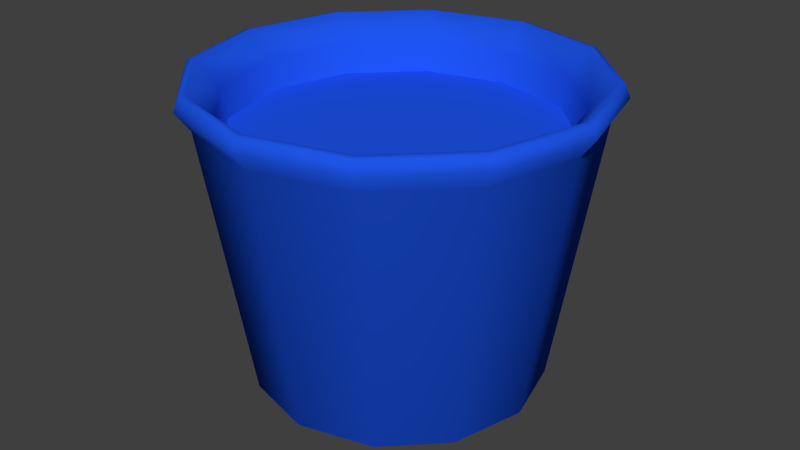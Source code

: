 # Source: BucketSmall.blend  (saved by Blender 2.73.0; exported with 4.5.12 LTS)
import bpy
from mathutils import Matrix  # noqa: F401  (used for matrix-valued properties, if any)

bpy.ops.wm.read_factory_settings(use_empty=True)
scene = bpy.context.scene
scene.name = 'Scene'

# ---- collections
col_collection_1 = bpy.data.collections.new('Collection 1'); scene.collection.children.link(col_collection_1)

# ---- materials (node trees are filled in below, after node groups)
mat_material = bpy.data.materials.new('Material')
mat_material.alpha_threshold = 0.0
mat_material.use_transparent_shadow = False
mat_material.diffuse_color = (0.01341, 0.0906, 0.8, 1.0)
mat_material.roughness = 0.5

# ---- material node trees

# ---- world
world_world = bpy.data.worlds.new('World'); scene.world = world_world
world_world.use_sun_shadow = False
world_world.sun_shadow_jitter_overblur = 0.0
world_world.cycles.sampling_method = 'MANUAL'
world_world.cycles.sample_map_resolution = 256

# ---- meshes
me_circle_000 = bpy.data.meshes.new('Circle.000')
me_circle_000.from_pydata([(0.06566, 0.1927, -0.1137), (2.21e-09, 0.1927, -0.1313), (0.1137, 0.1927, -0.06566), (0.1313, 0.1927, -2.258e-08), (0.1137, 0.1927, 0.06566), (0.06566, 0.1927, 0.1137), (-1.845e-08, 0.1927, 0.1313), (-0.06566, 0.1927, 0.1137), (-0.1137, 0.1927, 0.06566), (-0.1313, 0.1927, -7.726e-08), (-0.1137, 0.1927, -0.06566), (-0.06566, 0.1927, -0.1137), (1.121e-08, 0.1927, -6.103e-08)], [], [(11, 12, 1), (10, 12, 11), (9, 12, 10), (8, 12, 9), (7, 12, 8), (6, 12, 7), (5, 12, 6), (4, 12, 5), (3, 12, 4), (2, 12, 3), (0, 12, 2), (1, 12, 0)])
_uv = me_circle_000.uv_layers.new(name='UVMap')
_uv.uv.foreach_set('vector', [0.6339, 9.998e-05, 0.5, 0.5, 0.866, 0.134, 0.3661, 9.998e-05, 0.5, 0.5, 0.6339, 9.998e-05, 0.134, 0.134, 0.5, 0.5, 0.3661, 9.998e-05, 9.998e-05, 0.3661, 0.5, 0.5, 0.134, 0.134, 9.998e-05, 0.6339, 0.5, 0.5, 9.998e-05, 0.3661, 0.134, 0.866, 0.5, 0.5, 9.998e-05, 0.6339, 0.3661, 0.9999, 0.5, 0.5, 0.134, 0.866, 0.6339, 0.9999, 0.5, 0.5, 0.3661, 0.9999, 0.866, 0.866, 0.5, 0.5, 0.6339, 0.9999, 0.9999, 0.6339, 0.5, 0.5, 0.866, 0.866, 0.9999, 0.3661, 0.5, 0.5, 0.9999, 0.6339, 0.866, 0.134, 0.5, 0.5, 0.9999, 0.3661])
_ca = me_circle_000.color_attributes.new('Col', 'BYTE_COLOR', 'CORNER')
_ca.data.foreach_set('color', [1.0, 1.0, 1.0, 1.0, 1.0, 1.0, 1.0, 1.0, 1.0, 1.0, 1.0, 1.0, 1.0, 1.0, 1.0, 1.0, 1.0, 1.0, 1.0, 1.0, 1.0, 1.0, 1.0, 1.0, 1.0, 1.0, 1.0, 1.0, 1.0, 1.0, 1.0, 1.0, 1.0, 1.0, 1.0, 1.0, 1.0, 1.0, 1.0, 1.0, 1.0, 1.0, 1.0, 1.0, 1.0, 1.0, 1.0, 1.0, 1.0, 1.0, 1.0, 1.0, 1.0, 1.0, 1.0, 1.0, 1.0, 1.0, 1.0, 1.0, 1.0, 1.0, 1.0, 1.0, 1.0, 1.0, 1.0, 1.0, 1.0, 1.0, 1.0, 1.0, 1.0, 1.0, 1.0, 1.0, 1.0, 1.0, 1.0, 1.0, 1.0, 1.0, 1.0, 1.0, 1.0, 1.0, 1.0, 1.0, 1.0, 1.0, 1.0, 1.0, 1.0, 1.0, 1.0, 1.0, 1.0, 1.0, 1.0, 1.0, 1.0, 1.0, 1.0, 1.0, 1.0, 1.0, 1.0, 1.0, 1.0, 1.0, 1.0, 1.0, 1.0, 1.0, 1.0, 1.0, 1.0, 1.0, 1.0, 1.0, 1.0, 1.0, 1.0, 1.0, 1.0, 1.0, 1.0, 1.0, 1.0, 1.0, 1.0, 1.0, 1.0, 1.0, 1.0, 1.0, 1.0, 1.0, 1.0, 1.0, 1.0, 1.0, 1.0, 1.0])
me_circle_000.materials.append(mat_material)
me_circle_000.use_remesh_preserve_volume = False
me_circle_000.use_remesh_preserve_attributes = False
me_circle_000.use_mirror_vertex_groups = False
me_circle_000.update()
me_circle_001 = bpy.data.meshes.new('Circle.001')
me_circle_001.from_pydata([(0.08494, 0.02073, -0.04904), (0.09808, 0.02073, 4.475e-08), (0.08494, 0.02073, 0.04904), (0.04904, 0.02073, 0.08494), (-1.285e-08, 0.02073, 0.09808), (-0.04904, 0.02073, 0.08494), (-0.08494, 0.02073, 0.04904), (-0.09808, 0.02073, 2.773e-09), (-0.08494, 0.02073, -0.04904), (-0.04904, 0.02073, -0.08494), (1.323e-09, 0.02073, -0.09808), (0.04904, 0.02073, -0.08494), (4.173e-10, 0.236, -0.1459), (-0.07295, 0.236, -0.1263), (-0.1263, 0.236, -0.07295), (-0.1459, 0.236, -8.845e-08), (-0.1263, 0.236, 0.07295), (-0.07295, 0.236, 0.1263), (-2.129e-08, 0.236, 0.1459), (0.07295, 0.236, 0.1263), (0.1263, 0.236, 0.07295), (0.1459, 0.236, -2.7e-08), (0.1263, 0.236, -0.07295), (0.07295, 0.236, -0.1263), (4.034e-09, 0.0103, 1.757e-08), (0.07179, 0.2117, -0.1244), (1.403e-09, 0.2117, -0.1436), (0.1244, 0.2117, -0.07179), (0.1436, 0.2117, -1.752e-08), (0.1244, 0.2117, 0.07179), (0.07179, 0.2117, 0.1243), (-2.119e-08, 0.2117, 0.1436), (-0.07179, 0.2117, 0.1243), (-0.1244, 0.2117, 0.07179), (-0.1436, 0.2117, -7.731e-08), (-0.1244, 0.2117, -0.07179), (-0.07179, 0.2117, -0.1244), (0.06394, 0.2163, -0.1107), (6.019e-10, 0.2163, -0.1279), (0.1107, 0.2163, -0.06394), (0.1279, 0.2163, -2.489e-08), (0.1107, 0.2163, 0.06394), (0.06394, 0.2163, 0.1107), (-1.791e-08, 0.2163, 0.1279), (-0.06394, 0.2163, 0.1107), (-0.1107, 0.2163, 0.06394), (-0.1279, 0.2163, -7.919e-08), (-0.1107, 0.2163, -0.06394), (-0.06394, 0.2163, -0.1107), (1.154e-09, 0.2258, -0.154), (6.303e-10, 0.2349, -0.1505), (-0.07527, 0.2349, -0.1304), (-0.07702, 0.2258, -0.1334), (-0.1304, 0.2349, -0.07527), (-0.1334, 0.2258, -0.07702), (-0.1505, 0.2349, -8.818e-08), (-0.154, 0.2258, -8.422e-08), (-0.1304, 0.2349, 0.07527), (-0.1334, 0.2258, 0.07702), (-0.07527, 0.2349, 0.1304), (-0.07702, 0.2258, 0.1334), (-2.233e-08, 0.2349, 0.1505), (-2.325e-08, 0.2258, 0.154), (0.07527, 0.2349, 0.1304), (0.07702, 0.2258, 0.1334), (0.1304, 0.2349, 0.07527), (0.1334, 0.2258, 0.07702), (0.1505, 0.2349, -2.494e-08), (0.154, 0.2258, -1.989e-08), (0.1304, 0.2349, -0.07527), (0.1334, 0.2258, -0.07702), (0.07527, 0.2349, -0.1304), (0.07702, 0.2258, -0.1334), (1.825e-09, 0.0009499, -0.1068), (1.751e-09, 0.004389, -0.1109), (-0.05544, 0.004389, -0.09603), (-0.0534, 0.0009499, -0.0925), (-0.09603, 0.004389, -0.05544), (-0.0925, 0.0009499, -0.0534), (-0.1109, 0.004389, 9.454e-09), (-0.1068, 0.0009499, 1.123e-08), (-0.09603, 0.004389, 0.05544), (-0.0925, 0.0009499, 0.0534), (-0.05544, 0.004389, 0.09603), (-0.0534, 0.0009499, 0.0925), (-1.539e-08, 0.004389, 0.1109), (-1.468e-08, 0.0009499, 0.1068), (0.05544, 0.004389, 0.09603), (0.0534, 0.0009499, 0.0925), (0.09603, 0.004389, 0.05544), (0.0925, 0.0009499, 0.0534), (0.1109, 0.004389, 5.551e-08), (0.1068, 0.0009499, 5.558e-08), (0.09603, 0.004389, -0.05544), (0.0925, 0.0009499, -0.0534), (0.05544, 0.004389, -0.09603), (0.0534, 0.0009499, -0.0925)], [], [(26, 36, 52, 49), (71, 23, 22, 69), (69, 22, 21, 67), (67, 21, 20, 65), (65, 20, 19, 63), (63, 19, 18, 61), (61, 18, 17, 59), (59, 17, 16, 57), (57, 16, 15, 55), (55, 15, 14, 53), (50, 12, 23, 71), (38, 12, 13, 48), (48, 13, 14, 47), (47, 14, 15, 46), (46, 15, 16, 45), (45, 16, 17, 44), (44, 17, 18, 43), (43, 18, 19, 42), (42, 19, 20, 41), (41, 20, 21, 40), (40, 21, 22, 39), (39, 22, 23, 37), (37, 23, 12, 38), (93, 95, 25, 27), (91, 93, 27, 28), (89, 91, 28, 29), (87, 89, 29, 30), (85, 87, 30, 31), (83, 85, 31, 32), (81, 83, 32, 33), (79, 81, 33, 34), (77, 79, 34, 35), (95, 74, 26, 25), (10, 24, 11), (11, 24, 0), (0, 24, 1), (1, 24, 2), (2, 24, 3), (3, 24, 4), (4, 24, 5), (5, 24, 6), (6, 24, 7), (7, 24, 8), (8, 24, 9), (9, 24, 10), (53, 14, 13, 51), (27, 25, 72, 70), (28, 27, 70, 68), (29, 28, 68, 66), (30, 29, 66, 64), (31, 30, 64, 62), (32, 31, 62, 60), (33, 32, 60, 58), (34, 33, 58, 56), (35, 34, 56, 54), (36, 35, 54, 52), (25, 26, 49, 72), (75, 77, 35, 36), (10, 38, 48, 9), (9, 48, 47, 8), (8, 47, 46, 7), (7, 46, 45, 6), (6, 45, 44, 5), (5, 44, 43, 4), (4, 43, 42, 3), (3, 42, 41, 2), (2, 41, 40, 1), (1, 40, 39, 0), (0, 39, 37, 11), (11, 37, 38, 10), (51, 50, 49, 52), (53, 51, 52, 54), (55, 53, 54, 56), (57, 55, 56, 58), (59, 57, 58, 60), (61, 59, 60, 62), (63, 61, 62, 64), (65, 63, 64, 66), (67, 65, 66, 68), (69, 67, 68, 70), (71, 69, 70, 72), (50, 71, 72, 49), (51, 13, 12, 50), (75, 74, 73, 76), (77, 75, 76, 78), (79, 77, 78, 80), (81, 79, 80, 82), (83, 81, 82, 84), (85, 83, 84, 86), (87, 85, 86, 88), (89, 87, 88, 90), (91, 89, 90, 92), (93, 91, 92, 94), (95, 93, 94, 96), (74, 95, 96, 73), (74, 75, 36, 26)])
me_circle_001.polygons.foreach_set('use_smooth', [True] * 96)
_uv = me_circle_001.uv_layers.new(name='UVMap')
_uv.uv.foreach_set('vector', [0.2816, 0.7031, 0.1745, 0.7032, 0.1806, 0.6795, 0.275, 0.6795, 0.348, 0.6234, 0.344, 0.6195, 0.3868, 0.5456, 0.3921, 0.547, 0.3921, 0.547, 0.3868, 0.5456, 0.387, 0.4601, 0.3923, 0.4587, 0.3923, 0.4587, 0.387, 0.4601, 0.3447, 0.3861, 0.3485, 0.3822, 0.3485, 0.3822, 0.3447, 0.3861, 0.2711, 0.3433, 0.2725, 0.338, 0.2725, 0.338, 0.2711, 0.3433, 0.1862, 0.3433, 0.1847, 0.338, 0.1847, 0.338, 0.1862, 0.3433, 0.1129, 0.3861, 0.109, 0.3823, 0.109, 0.3823, 0.1129, 0.3861, 0.07075, 0.4603, 0.06542, 0.4589, 0.06542, 0.4589, 0.07075, 0.4603, 0.0698, 0.5456, 0.0645, 0.547, 0.0645, 0.547, 0.0698, 0.5456, 0.1116, 0.6195, 0.1078, 0.6234, 0.2716, 0.6675, 0.2702, 0.6622, 0.344, 0.6195, 0.348, 0.6234, 0.2629, 0.6335, 0.2702, 0.6622, 0.185, 0.6622, 0.1931, 0.6338, 0.1931, 0.6338, 0.185, 0.6622, 0.1116, 0.6195, 0.1329, 0.5991, 0.1329, 0.5991, 0.1116, 0.6195, 0.0698, 0.5456, 0.09845, 0.5387, 0.09845, 0.5387, 0.0698, 0.5456, 0.07075, 0.4603, 0.09956, 0.4684, 0.09956, 0.4684, 0.07075, 0.4603, 0.1129, 0.3861, 0.1336, 0.407, 0.1336, 0.407, 0.1129, 0.3861, 0.1862, 0.3433, 0.1935, 0.3718, 0.1935, 0.3718, 0.1862, 0.3433, 0.2711, 0.3433, 0.263, 0.3717, 0.263, 0.3717, 0.2711, 0.3433, 0.3447, 0.3861, 0.3234, 0.4067, 0.3234, 0.4067, 0.3447, 0.3861, 0.387, 0.4601, 0.3583, 0.4673, 0.3583, 0.4673, 0.387, 0.4601, 0.3868, 0.5456, 0.3582, 0.5375, 0.3582, 0.5375, 0.3868, 0.5456, 0.344, 0.6195, 0.3233, 0.5983, 0.3233, 0.5983, 0.344, 0.6195, 0.2702, 0.6622, 0.2629, 0.6335, 0.4596, 0.4352, 0.4491, 0.3744, 0.6751, 0.3184, 0.6906, 0.4058, 0.463, 0.4968, 0.4596, 0.4352, 0.6906, 0.4058, 0.6958, 0.4944, 0.4592, 0.5584, 0.463, 0.4968, 0.6958, 0.4944, 0.6907, 0.583, 0.4482, 0.619, 0.4592, 0.5584, 0.6907, 0.583, 0.6753, 0.6704, 0.4302, 0.678, 0.4482, 0.619, 0.6753, 0.6704, 0.6499, 0.7554, 0.4052, 0.7342, 0.4302, 0.678, 0.6499, 0.7554, 0.6148, 0.8369, 0.373, 0.7862, 0.4052, 0.7342, 0.6148, 0.8369, 0.5705, 0.9139, 0.3306, 0.8329, 0.373, 0.7862, 0.5705, 0.9139, 0.5179, 0.9857, 0.3745, 0.2038, 0.331, 0.154, 0.5204, 0.005988, 0.5701, 0.07511, 0.4491, 0.3744, 0.4315, 0.3152, 0.6496, 0.2334, 0.6751, 0.3184, 0.1978, 0.3949, 0.2266, 0.5022, 0.1481, 0.4237, 0.1481, 0.4237, 0.2266, 0.5022, 0.1194, 0.4734, 0.1194, 0.4734, 0.2266, 0.5022, 0.1194, 0.5309, 0.1194, 0.5309, 0.2266, 0.5022, 0.1481, 0.5806, 0.1481, 0.5806, 0.2266, 0.5022, 0.1978, 0.6094, 0.1978, 0.6094, 0.2266, 0.5022, 0.2553, 0.6094, 0.2553, 0.6094, 0.2266, 0.5022, 0.3051, 0.5806, 0.3051, 0.5806, 0.2266, 0.5022, 0.3338, 0.5309, 0.3338, 0.5309, 0.2266, 0.5022, 0.3338, 0.4734, 0.3338, 0.4734, 0.2266, 0.5022, 0.3051, 0.4237, 0.3051, 0.4237, 0.2266, 0.5022, 0.2553, 0.3949, 0.2553, 0.3949, 0.2266, 0.5022, 0.1978, 0.3949, 0.1078, 0.6234, 0.1116, 0.6195, 0.185, 0.6622, 0.1837, 0.6675, 0.428, 0.5561, 0.3744, 0.6492, 0.3568, 0.6321, 0.4042, 0.5501, 0.428, 0.4488, 0.428, 0.5561, 0.4042, 0.5501, 0.4043, 0.4554, 0.3744, 0.3559, 0.428, 0.4488, 0.4043, 0.4554, 0.3572, 0.3734, 0.2817, 0.3023, 0.3744, 0.3559, 0.3572, 0.3734, 0.2756, 0.326, 0.1747, 0.3026, 0.2817, 0.3023, 0.2756, 0.326, 0.1814, 0.3261, 0.08245, 0.3567, 0.1747, 0.3026, 0.1814, 0.3261, 0.1001, 0.3737, 0.02975, 0.4497, 0.08245, 0.3567, 0.1001, 0.3737, 0.05344, 0.4558, 0.02895, 0.5566, 0.02975, 0.4497, 0.05344, 0.4558, 0.05256, 0.5502, 0.08187, 0.6496, 0.02895, 0.5566, 0.05256, 0.5502, 0.09905, 0.6322, 0.1745, 0.7032, 0.08187, 0.6496, 0.09905, 0.6322, 0.1806, 0.6795, 0.3744, 0.6492, 0.2816, 0.7031, 0.275, 0.6795, 0.3568, 0.6321, 0.4068, 0.2581, 0.3745, 0.2038, 0.5701, 0.07511, 0.6143, 0.1519, 0.6931, 0.6579, 0.9102, 0.7096, 0.8901, 0.7816, 0.6776, 0.7131, 0.6776, 0.7131, 0.8901, 0.7816, 0.8644, 0.8517, 0.6579, 0.7668, 0.6579, 0.7668, 0.8644, 0.8517, 0.8334, 0.9196, 0.6341, 0.8189, 0.6341, 0.1562, 0.8334, 0.05553, 0.8644, 0.1234, 0.6579, 0.2083, 0.6579, 0.2083, 0.8644, 0.1234, 0.8901, 0.1936, 0.6776, 0.2621, 0.6776, 0.2621, 0.8901, 0.1936, 0.9102, 0.2655, 0.6931, 0.3172, 0.6931, 0.3172, 0.9102, 0.2655, 0.9247, 0.3388, 0.7042, 0.3734, 0.7042, 0.3734, 0.9247, 0.3388, 0.9334, 0.4129, 0.7109, 0.4303, 0.7109, 0.4303, 0.9334, 0.4129, 0.9363, 0.4876, 0.7131, 0.4876, 0.7131, 0.4876, 0.9363, 0.4876, 0.9334, 0.5622, 0.7109, 0.5448, 0.7109, 0.5448, 0.9334, 0.5622, 0.9247, 0.6364, 0.7042, 0.6017, 0.7042, 0.6017, 0.9247, 0.6364, 0.9102, 0.7096, 0.6931, 0.6579, 0.1837, 0.6675, 0.2716, 0.6675, 0.275, 0.6795, 0.1806, 0.6795, 0.1078, 0.6234, 0.1837, 0.6675, 0.1806, 0.6795, 0.09905, 0.6322, 0.0645, 0.547, 0.1078, 0.6234, 0.09905, 0.6322, 0.05256, 0.5502, 0.06542, 0.4589, 0.0645, 0.547, 0.05256, 0.5502, 0.05344, 0.4558, 0.109, 0.3823, 0.06542, 0.4589, 0.05344, 0.4558, 0.1001, 0.3737, 0.1847, 0.338, 0.109, 0.3823, 0.1001, 0.3737, 0.1814, 0.3261, 0.2725, 0.338, 0.1847, 0.338, 0.1814, 0.3261, 0.2756, 0.326, 0.3485, 0.3822, 0.2725, 0.338, 0.2756, 0.326, 0.3572, 0.3734, 0.3923, 0.4587, 0.3485, 0.3822, 0.3572, 0.3734, 0.4043, 0.4554, 0.3921, 0.547, 0.3923, 0.4587, 0.4043, 0.4554, 0.4042, 0.5501, 0.348, 0.6234, 0.3921, 0.547, 0.4042, 0.5501, 0.3568, 0.6321, 0.2716, 0.6675, 0.348, 0.6234, 0.3568, 0.6321, 0.275, 0.6795, 0.1837, 0.6675, 0.185, 0.6622, 0.2702, 0.6622, 0.2716, 0.6675, 0.4068, 0.2581, 0.4315, 0.3152, 0.4259, 0.3171, 0.4016, 0.2608, 0.3745, 0.2038, 0.4068, 0.2581, 0.4016, 0.2608, 0.3696, 0.2074, 0.331, 0.154, 0.3745, 0.2038, 0.3696, 0.2074, 0.3271, 0.1591, 0.373, 0.7862, 0.3306, 0.8329, 0.3271, 0.8281, 0.3684, 0.7828, 0.4052, 0.7342, 0.373, 0.7862, 0.3684, 0.7828, 0.4001, 0.7315, 0.4302, 0.678, 0.4052, 0.7342, 0.4001, 0.7315, 0.4248, 0.6759, 0.4482, 0.619, 0.4302, 0.678, 0.4248, 0.6759, 0.4425, 0.6176, 0.4592, 0.5584, 0.4482, 0.619, 0.4425, 0.6176, 0.4534, 0.5576, 0.463, 0.4968, 0.4592, 0.5584, 0.4534, 0.5576, 0.4571, 0.4968, 0.4596, 0.4352, 0.463, 0.4968, 0.4571, 0.4968, 0.4538, 0.4359, 0.4491, 0.3744, 0.4596, 0.4352, 0.4538, 0.4359, 0.4434, 0.3757, 0.4315, 0.3152, 0.4491, 0.3744, 0.4434, 0.3757, 0.4259, 0.3171, 0.4315, 0.3152, 0.4068, 0.2581, 0.6143, 0.1519, 0.6496, 0.2334])
_ca = me_circle_001.color_attributes.new('Col', 'BYTE_COLOR', 'CORNER')
_ca.data.foreach_set('color', [1.0, 1.0, 1.0, 1.0, 1.0, 1.0, 1.0, 1.0, 1.0, 1.0, 1.0, 1.0, 1.0, 1.0, 1.0, 1.0, 1.0, 1.0, 1.0, 1.0, 1.0, 1.0, 1.0, 1.0, 1.0, 1.0, 1.0, 1.0, 1.0, 1.0, 1.0, 1.0, 1.0, 1.0, 1.0, 1.0, 1.0, 1.0, 1.0, 1.0, 1.0, 1.0, 1.0, 1.0, 1.0, 1.0, 1.0, 1.0, 1.0, 1.0, 1.0, 1.0, 1.0, 1.0, 1.0, 1.0, 1.0, 1.0, 1.0, 1.0, 1.0, 1.0, 1.0, 1.0, 1.0, 1.0, 1.0, 1.0, 1.0, 1.0, 1.0, 1.0, 1.0, 1.0, 1.0, 1.0, 1.0, 1.0, 1.0, 1.0, 1.0, 1.0, 1.0, 1.0, 1.0, 1.0, 1.0, 1.0, 1.0, 1.0, 1.0, 1.0, 1.0, 1.0, 1.0, 1.0, 1.0, 1.0, 1.0, 1.0, 1.0, 1.0, 1.0, 1.0, 1.0, 1.0, 1.0, 1.0, 1.0, 1.0, 1.0, 1.0, 1.0, 1.0, 1.0, 1.0, 1.0, 1.0, 1.0, 1.0, 1.0, 1.0, 1.0, 1.0, 1.0, 1.0, 1.0, 1.0, 1.0, 1.0, 1.0, 1.0, 1.0, 1.0, 1.0, 1.0, 1.0, 1.0, 1.0, 1.0, 1.0, 1.0, 1.0, 1.0, 1.0, 1.0, 1.0, 1.0, 1.0, 1.0, 1.0, 1.0, 1.0, 1.0, 1.0, 1.0, 1.0, 1.0, 1.0, 1.0, 1.0, 1.0, 1.0, 1.0, 1.0, 1.0, 1.0, 1.0, 1.0, 1.0, 1.0, 1.0, 1.0, 1.0, 1.0, 1.0, 1.0, 1.0, 1.0, 1.0, 1.0, 1.0, 1.0, 1.0, 1.0, 1.0, 1.0, 1.0, 1.0, 1.0, 1.0, 1.0, 1.0, 1.0, 1.0, 1.0, 1.0, 1.0, 1.0, 1.0, 1.0, 1.0, 1.0, 1.0, 1.0, 1.0, 1.0, 1.0, 1.0, 1.0, 1.0, 1.0, 1.0, 1.0, 1.0, 1.0, 1.0, 1.0, 1.0, 1.0, 1.0, 1.0, 1.0, 1.0, 1.0, 1.0, 1.0, 1.0, 1.0, 1.0, 1.0, 1.0, 1.0, 1.0, 1.0, 1.0, 1.0, 1.0, 1.0, 1.0, 1.0, 1.0, 1.0, 1.0, 1.0, 1.0, 1.0, 1.0, 1.0, 1.0, 1.0, 1.0, 1.0, 1.0, 1.0, 1.0, 1.0, 1.0, 1.0, 1.0, 1.0, 1.0, 1.0, 1.0, 1.0, 1.0, 1.0, 1.0, 1.0, 1.0, 1.0, 1.0, 1.0, 1.0, 1.0, 1.0, 1.0, 1.0, 1.0, 1.0, 1.0, 1.0, 1.0, 1.0, 1.0, 1.0, 1.0, 1.0, 1.0, 1.0, 1.0, 1.0, 1.0, 1.0, 1.0, 1.0, 1.0, 1.0, 1.0, 1.0, 1.0, 1.0, 1.0, 1.0, 1.0, 1.0, 1.0, 1.0, 1.0, 1.0, 1.0, 1.0, 1.0, 1.0, 1.0, 1.0, 1.0, 1.0, 1.0, 1.0, 1.0, 1.0, 1.0, 1.0, 1.0, 1.0, 1.0, 1.0, 1.0, 1.0, 1.0, 1.0, 1.0, 1.0, 1.0, 1.0, 1.0, 1.0, 1.0, 1.0, 1.0, 1.0, 1.0, 1.0, 1.0, 1.0, 1.0, 1.0, 1.0, 1.0, 1.0, 1.0, 1.0, 1.0, 1.0, 1.0, 1.0, 1.0, 1.0, 1.0, 1.0, 1.0, 1.0, 1.0, 1.0, 1.0, 1.0, 1.0, 1.0, 1.0, 1.0, 1.0, 1.0, 1.0, 1.0, 1.0, 1.0, 1.0, 1.0, 1.0, 1.0, 1.0, 1.0, 1.0, 1.0, 1.0, 1.0, 1.0, 1.0, 1.0, 1.0, 1.0, 1.0, 1.0, 1.0, 1.0, 1.0, 1.0, 1.0, 1.0, 1.0, 1.0, 1.0, 1.0, 1.0, 1.0, 1.0, 1.0, 1.0, 1.0, 1.0, 1.0, 1.0, 1.0, 1.0, 1.0, 1.0, 1.0, 1.0, 1.0, 1.0, 1.0, 1.0, 1.0, 1.0, 1.0, 1.0, 1.0, 1.0, 1.0, 1.0, 1.0, 1.0, 1.0, 1.0, 1.0, 1.0, 1.0, 1.0, 1.0, 1.0, 1.0, 1.0, 1.0, 1.0, 1.0, 1.0, 1.0, 1.0, 1.0, 1.0, 1.0, 1.0, 1.0, 1.0, 1.0, 1.0, 1.0, 1.0, 1.0, 1.0, 1.0, 1.0, 1.0, 1.0, 1.0, 1.0, 1.0, 1.0, 1.0, 1.0, 1.0, 1.0, 1.0, 1.0, 1.0, 1.0, 1.0, 1.0, 1.0, 1.0, 1.0, 1.0, 1.0, 1.0, 1.0, 1.0, 1.0, 1.0, 1.0, 1.0, 1.0, 1.0, 1.0, 1.0, 1.0, 1.0, 1.0, 1.0, 1.0, 1.0, 1.0, 1.0, 1.0, 1.0, 1.0, 1.0, 1.0, 1.0, 1.0, 1.0, 1.0, 1.0, 1.0, 1.0, 1.0, 1.0, 1.0, 1.0, 1.0, 1.0, 1.0, 1.0, 1.0, 1.0, 1.0, 1.0, 1.0, 1.0, 1.0, 1.0, 1.0, 1.0, 1.0, 1.0, 1.0, 1.0, 1.0, 1.0, 1.0, 1.0, 1.0, 1.0, 1.0, 1.0, 1.0, 1.0, 1.0, 1.0, 1.0, 1.0, 1.0, 1.0, 1.0, 1.0, 1.0, 1.0, 1.0, 1.0, 1.0, 1.0, 1.0, 1.0, 1.0, 1.0, 1.0, 1.0, 1.0, 1.0, 1.0, 1.0, 1.0, 1.0, 1.0, 1.0, 1.0, 1.0, 1.0, 1.0, 1.0, 1.0, 1.0, 1.0, 1.0, 1.0, 1.0, 1.0, 1.0, 1.0, 1.0, 1.0, 1.0, 1.0, 1.0, 1.0, 1.0, 1.0, 1.0, 1.0, 1.0, 1.0, 1.0, 1.0, 1.0, 1.0, 1.0, 1.0, 1.0, 1.0, 1.0, 1.0, 1.0, 1.0, 1.0, 1.0, 1.0, 1.0, 1.0, 1.0, 1.0, 1.0, 1.0, 1.0, 1.0, 1.0, 1.0, 1.0, 1.0, 1.0, 1.0, 1.0, 1.0, 1.0, 1.0, 1.0, 1.0, 1.0, 1.0, 1.0, 1.0, 1.0, 1.0, 1.0, 1.0, 1.0, 1.0, 1.0, 1.0, 1.0, 1.0, 1.0, 1.0, 1.0, 1.0, 1.0, 1.0, 1.0, 1.0, 1.0, 1.0, 1.0, 1.0, 1.0, 1.0, 1.0, 1.0, 1.0, 1.0, 1.0, 1.0, 1.0, 1.0, 1.0, 1.0, 1.0, 1.0, 1.0, 1.0, 1.0, 1.0, 1.0, 1.0, 1.0, 1.0, 1.0, 1.0, 1.0, 1.0, 1.0, 1.0, 1.0, 1.0, 1.0, 1.0, 1.0, 1.0, 1.0, 1.0, 1.0, 1.0, 1.0, 1.0, 1.0, 1.0, 1.0, 1.0, 1.0, 1.0, 1.0, 1.0, 1.0, 1.0, 1.0, 1.0, 1.0, 1.0, 1.0, 1.0, 1.0, 1.0, 1.0, 1.0, 1.0, 1.0, 1.0, 1.0, 1.0, 1.0, 1.0, 1.0, 1.0, 1.0, 1.0, 1.0, 1.0, 1.0, 1.0, 1.0, 1.0, 1.0, 1.0, 1.0, 1.0, 1.0, 1.0, 1.0, 1.0, 1.0, 1.0, 1.0, 1.0, 1.0, 1.0, 1.0, 1.0, 1.0, 1.0, 1.0, 1.0, 1.0, 1.0, 1.0, 1.0, 1.0, 1.0, 1.0, 1.0, 1.0, 1.0, 1.0, 1.0, 1.0, 1.0, 1.0, 1.0, 1.0, 1.0, 1.0, 1.0, 1.0, 1.0, 1.0, 1.0, 1.0, 1.0, 1.0, 1.0, 1.0, 1.0, 1.0, 1.0, 1.0, 1.0, 1.0, 1.0, 1.0, 1.0, 1.0, 1.0, 1.0, 1.0, 1.0, 1.0, 1.0, 1.0, 1.0, 1.0, 1.0, 1.0, 1.0, 1.0, 1.0, 1.0, 1.0, 1.0, 1.0, 1.0, 1.0, 1.0, 1.0, 1.0, 1.0, 1.0, 1.0, 1.0, 1.0, 1.0, 1.0, 1.0, 1.0, 1.0, 1.0, 1.0, 1.0, 1.0, 1.0, 1.0, 1.0, 1.0, 1.0, 1.0, 1.0, 1.0, 1.0, 1.0, 1.0, 1.0, 1.0, 1.0, 1.0, 1.0, 1.0, 1.0, 1.0, 1.0, 1.0, 1.0, 1.0, 1.0, 1.0, 1.0, 1.0, 1.0, 1.0, 1.0, 1.0, 1.0, 1.0, 1.0, 1.0, 1.0, 1.0, 1.0, 1.0, 1.0, 1.0, 1.0, 1.0, 1.0, 1.0, 1.0, 1.0, 1.0, 1.0, 1.0, 1.0, 1.0, 1.0, 1.0, 1.0, 1.0, 1.0, 1.0, 1.0, 1.0, 1.0, 1.0, 1.0, 1.0, 1.0, 1.0, 1.0, 1.0, 1.0, 1.0, 1.0, 1.0, 1.0, 1.0, 1.0, 1.0, 1.0, 1.0, 1.0, 1.0, 1.0, 1.0, 1.0, 1.0, 1.0, 1.0, 1.0, 1.0, 1.0, 1.0, 1.0, 1.0, 1.0, 1.0, 1.0, 1.0, 1.0, 1.0, 1.0, 1.0, 1.0, 1.0, 1.0, 1.0, 1.0, 1.0, 1.0, 1.0, 1.0, 1.0, 1.0, 1.0, 1.0, 1.0, 1.0, 1.0, 1.0, 1.0, 1.0, 1.0, 1.0, 1.0, 1.0, 1.0, 1.0, 1.0, 1.0, 1.0, 1.0, 1.0, 1.0, 1.0, 1.0, 1.0, 1.0, 1.0, 1.0, 1.0, 1.0, 1.0, 1.0, 1.0, 1.0, 1.0, 1.0, 1.0, 1.0, 1.0, 1.0, 1.0, 1.0, 1.0, 1.0, 1.0, 1.0, 1.0, 1.0, 1.0, 1.0, 1.0, 1.0, 1.0, 1.0, 1.0, 1.0, 1.0, 1.0, 1.0, 1.0, 1.0, 1.0, 1.0, 1.0, 1.0, 1.0, 1.0, 1.0, 1.0, 1.0, 1.0, 1.0, 1.0, 1.0, 1.0, 1.0, 1.0, 1.0, 1.0, 1.0, 1.0, 1.0, 1.0, 1.0, 1.0, 1.0, 1.0, 1.0, 1.0, 1.0, 1.0, 1.0, 1.0, 1.0, 1.0, 1.0, 1.0, 1.0, 1.0, 1.0, 1.0, 1.0, 1.0, 1.0, 1.0, 1.0, 1.0, 1.0, 1.0, 1.0, 1.0, 1.0, 1.0, 1.0, 1.0, 1.0, 1.0, 1.0, 1.0, 1.0, 1.0, 1.0, 1.0, 1.0, 1.0, 1.0, 1.0, 1.0, 1.0, 1.0, 1.0, 1.0, 1.0, 1.0, 1.0, 1.0, 1.0, 1.0, 1.0, 1.0, 1.0, 1.0, 1.0, 1.0, 1.0, 1.0, 1.0, 1.0, 1.0, 1.0, 1.0, 1.0, 1.0, 1.0, 1.0, 1.0, 1.0, 1.0, 1.0, 1.0, 1.0, 1.0, 1.0, 1.0, 1.0, 1.0, 1.0, 1.0, 1.0, 1.0, 1.0, 1.0, 1.0, 1.0, 1.0, 1.0, 1.0, 1.0, 1.0, 1.0, 1.0, 1.0, 1.0, 1.0, 1.0, 1.0, 1.0, 1.0, 1.0, 1.0, 1.0, 1.0, 1.0, 1.0, 1.0, 1.0, 1.0, 1.0, 1.0, 1.0, 1.0, 1.0, 1.0, 1.0, 1.0, 1.0, 1.0, 1.0, 1.0, 1.0, 1.0, 1.0, 1.0, 1.0, 1.0, 1.0, 1.0, 1.0, 1.0, 1.0, 1.0, 1.0, 1.0, 1.0, 1.0, 1.0, 1.0, 1.0, 1.0, 1.0, 1.0, 1.0, 1.0, 1.0, 1.0, 1.0, 1.0, 1.0, 1.0, 1.0, 1.0, 1.0, 1.0, 1.0, 1.0, 1.0, 1.0, 1.0, 1.0, 1.0, 1.0, 1.0, 1.0, 1.0, 1.0, 1.0, 1.0, 1.0, 1.0, 1.0, 1.0, 1.0, 1.0, 1.0, 1.0, 1.0, 1.0, 1.0, 1.0, 1.0, 1.0, 1.0, 1.0, 1.0, 1.0, 1.0, 1.0, 1.0, 1.0, 1.0, 1.0, 1.0, 1.0, 1.0, 1.0, 1.0, 1.0, 1.0, 1.0, 1.0, 1.0, 1.0, 1.0, 1.0, 1.0, 1.0, 1.0, 1.0, 1.0, 1.0, 1.0, 1.0, 1.0, 1.0, 1.0, 1.0, 1.0, 1.0, 1.0, 1.0, 1.0, 1.0, 1.0, 1.0, 1.0, 1.0, 1.0, 1.0, 1.0, 1.0, 1.0, 1.0, 1.0, 1.0, 1.0, 1.0, 1.0, 1.0, 1.0, 1.0, 1.0, 1.0, 1.0, 1.0, 1.0, 1.0, 1.0, 1.0, 1.0, 1.0, 1.0, 1.0, 1.0, 1.0, 1.0, 1.0, 1.0, 1.0, 1.0, 1.0, 1.0, 1.0, 1.0, 1.0, 1.0, 1.0, 1.0, 1.0, 1.0, 1.0, 1.0, 1.0, 1.0, 1.0, 1.0, 1.0, 1.0, 1.0, 1.0, 1.0, 1.0, 1.0, 1.0, 1.0, 1.0, 1.0, 1.0, 1.0, 1.0, 1.0, 1.0, 1.0, 1.0, 1.0, 1.0, 1.0, 1.0, 1.0, 1.0, 1.0, 1.0, 1.0, 1.0, 1.0, 1.0, 1.0, 1.0, 1.0, 1.0, 1.0, 1.0, 1.0, 1.0, 1.0, 1.0, 1.0, 1.0, 1.0, 1.0, 1.0, 1.0, 1.0, 1.0, 1.0, 1.0, 1.0, 1.0, 1.0, 1.0, 1.0, 1.0, 1.0, 1.0, 1.0, 1.0, 1.0, 1.0, 1.0, 1.0, 1.0, 1.0, 1.0, 1.0, 1.0, 1.0, 1.0, 1.0, 1.0, 1.0, 1.0, 1.0, 1.0, 1.0, 1.0, 1.0, 1.0, 1.0, 1.0, 1.0, 1.0, 1.0, 1.0, 1.0, 1.0, 1.0, 1.0, 1.0, 1.0, 1.0, 1.0, 1.0, 1.0, 1.0, 1.0, 1.0, 1.0, 1.0, 1.0, 1.0, 1.0, 1.0, 1.0, 1.0, 1.0, 1.0, 1.0, 1.0, 1.0, 1.0, 1.0, 1.0, 1.0, 1.0, 1.0, 1.0, 1.0, 1.0, 1.0, 1.0, 1.0, 1.0, 1.0, 1.0, 1.0, 1.0, 1.0, 1.0, 1.0, 1.0, 1.0, 1.0, 1.0, 1.0, 1.0, 1.0, 1.0, 1.0, 1.0, 1.0, 1.0, 1.0, 1.0, 1.0, 1.0, 1.0, 1.0, 1.0, 1.0, 1.0, 1.0, 1.0, 1.0, 1.0, 1.0, 1.0, 1.0, 1.0, 1.0, 1.0, 1.0, 1.0, 1.0, 1.0, 1.0, 1.0, 1.0, 1.0, 1.0, 1.0, 1.0, 1.0, 1.0, 1.0, 1.0])
me_circle_001.materials.append(mat_material)
me_circle_001.use_remesh_preserve_volume = False
me_circle_001.use_remesh_preserve_attributes = False
me_circle_001.use_mirror_vertex_groups = False
me_circle_001.update()

# ---- objects
ob_water = bpy.data.objects.new('Water', me_circle_000)
ob_bucket = bpy.data.objects.new('Bucket', me_circle_001)

# ---- transforms, parenting, visibility, modifiers, constraints
ob_water.location = (0.0, 0.0, 0.0)
ob_water.rotation_euler = (1.571, -0.0, 0.0)
ob_water.lineart.crease_threshold = 0.0
ob_bucket.location = (0.0, 0.0, 0.0)
ob_bucket.rotation_euler = (1.571, -0.0, 0.0)
ob_bucket.lineart.crease_threshold = 0.0

# ---- collection membership
col_collection_1.objects.link(ob_water)
col_collection_1.objects.link(ob_bucket)

# ---- scene / render settings (as saved in the file)
scene.frame_start = 1; scene.frame_end = 1; scene.frame_set(0)
scene.render.engine = 'BLENDER_EEVEE_NEXT'
scene.render.image_settings.color_mode = 'RGB'
scene.render.image_settings.compression = 90
scene.render.resolution_percentage = 50
scene.render.dither_intensity = 0.0
scene.render.film_transparent = True
scene.render.use_bake_clear = False
scene.render.bake_margin = 2
scene.render.bake_bias = 0.0
scene.cycles.use_denoising = False
scene.cycles.samples = 10
scene.cycles.sampling_pattern = 'TABULATED_SOBOL'
scene.cycles.light_sampling_threshold = 0.0
scene.cycles.use_adaptive_sampling = False
scene.cycles.use_light_tree = False
scene.cycles.blur_glossy = 0.0
scene.cycles.volume_bounces = 1
scene.cycles.pixel_filter_type = 'GAUSSIAN'
scene.cycles.sample_clamp_indirect = 0.0
scene.view_settings.view_transform = 'Standard'
bpy.context.view_layer.update()

# ---- added for rendering (the .blend has no active camera and no usable light): camera, sun
cam_auto = bpy.data.cameras.new('AutoCamera')
cam_auto.lens = 50.0
cam_auto.sensor_width = 36.0
cam_auto.clip_end = 1000.0
ob_auto_camera = bpy.data.objects.new('AutoCamera', cam_auto)
scene.collection.objects.link(ob_auto_camera)
ob_auto_camera.location = (0.458054, -0.549664, 0.484939)
ob_auto_camera.rotation_euler = (1.09748, -7.21219e-08, 0.694738)
scene.camera = ob_auto_camera
light_auto_sun = bpy.data.lights.new('AutoSun', 'SUN')
light_auto_sun.energy = 3.0
light_auto_sun.angle = 0.0523599
ob_auto_sun = bpy.data.objects.new('AutoSun', light_auto_sun)
scene.collection.objects.link(ob_auto_sun)
ob_auto_sun.rotation_euler = (0.872665, 0.174533, 0.523599)
bpy.context.view_layer.update()
